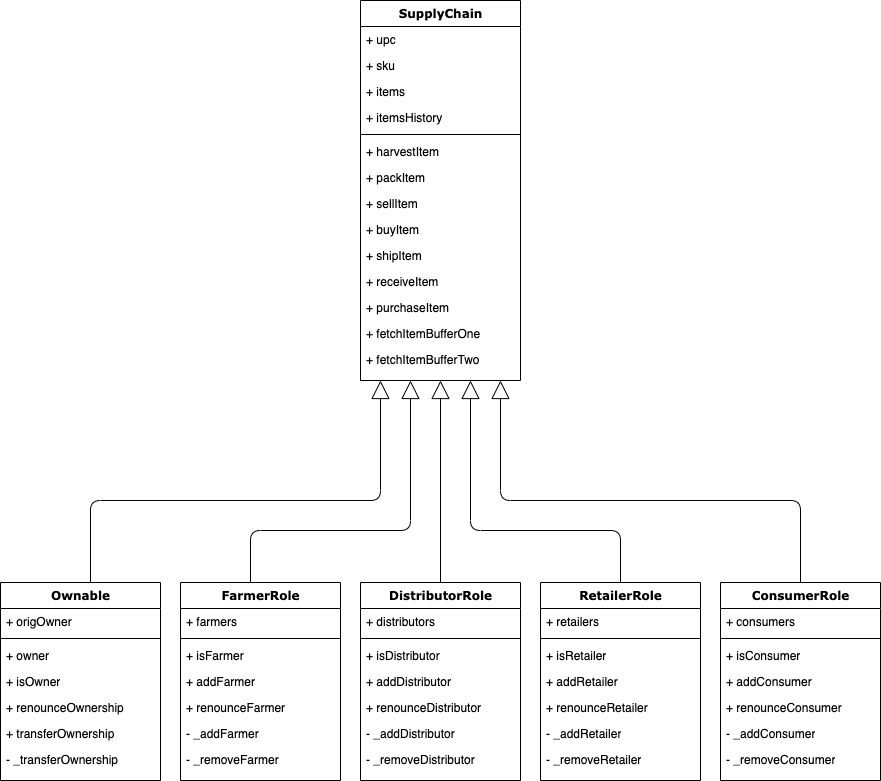

The diagram above was exported from draw.io. Its source (the exported page's mxGraphModel, read from the mxfile embedded in the PNG):
<mxGraphModel dx="1327" dy="2016" grid="1" gridSize="10" guides="1" tooltips="1" connect="1" arrows="1" fold="1" page="1" pageScale="1" pageWidth="1100" pageHeight="850" background="none" math="0" shadow="0">
  <root>
    <mxCell id="0" />
    <mxCell id="1" parent="0" />
    <mxCell id="78961159f06e98e8-43" value="SupplyChain" style="swimlane;html=1;fontStyle=1;align=center;verticalAlign=top;childLayout=stackLayout;horizontal=1;startSize=26;horizontalStack=0;resizeParent=1;resizeLast=0;collapsible=1;marginBottom=0;swimlaneFillColor=#ffffff;rounded=0;shadow=0;comic=0;labelBackgroundColor=none;strokeWidth=1;fillColor=none;fontFamily=Verdana;fontSize=12" parent="1" vertex="1">
      <mxGeometry x="740" y="-100" width="160" height="380" as="geometry" />
    </mxCell>
    <mxCell id="78961159f06e98e8-44" value="+ upc" style="text;html=1;strokeColor=none;fillColor=none;align=left;verticalAlign=top;spacingLeft=4;spacingRight=4;whiteSpace=wrap;overflow=hidden;rotatable=0;points=[[0,0.5],[1,0.5]];portConstraint=eastwest;" parent="78961159f06e98e8-43" vertex="1">
      <mxGeometry y="26" width="160" height="26" as="geometry" />
    </mxCell>
    <mxCell id="78961159f06e98e8-45" value="+ sku" style="text;html=1;strokeColor=none;fillColor=none;align=left;verticalAlign=top;spacingLeft=4;spacingRight=4;whiteSpace=wrap;overflow=hidden;rotatable=0;points=[[0,0.5],[1,0.5]];portConstraint=eastwest;" parent="78961159f06e98e8-43" vertex="1">
      <mxGeometry y="52" width="160" height="26" as="geometry" />
    </mxCell>
    <mxCell id="78961159f06e98e8-49" value="+ items" style="text;html=1;strokeColor=none;fillColor=none;align=left;verticalAlign=top;spacingLeft=4;spacingRight=4;whiteSpace=wrap;overflow=hidden;rotatable=0;points=[[0,0.5],[1,0.5]];portConstraint=eastwest;" parent="78961159f06e98e8-43" vertex="1">
      <mxGeometry y="78" width="160" height="26" as="geometry" />
    </mxCell>
    <mxCell id="78961159f06e98e8-50" value="+ itemsHistory" style="text;html=1;strokeColor=none;fillColor=none;align=left;verticalAlign=top;spacingLeft=4;spacingRight=4;whiteSpace=wrap;overflow=hidden;rotatable=0;points=[[0,0.5],[1,0.5]];portConstraint=eastwest;" parent="78961159f06e98e8-43" vertex="1">
      <mxGeometry y="104" width="160" height="26" as="geometry" />
    </mxCell>
    <mxCell id="78961159f06e98e8-51" value="" style="line;html=1;strokeWidth=1;fillColor=none;align=left;verticalAlign=middle;spacingTop=-1;spacingLeft=3;spacingRight=3;rotatable=0;labelPosition=right;points=[];portConstraint=eastwest;" parent="78961159f06e98e8-43" vertex="1">
      <mxGeometry y="130" width="160" height="8" as="geometry" />
    </mxCell>
    <mxCell id="78961159f06e98e8-52" value="+ harvestItem" style="text;html=1;strokeColor=none;fillColor=none;align=left;verticalAlign=top;spacingLeft=4;spacingRight=4;whiteSpace=wrap;overflow=hidden;rotatable=0;points=[[0,0.5],[1,0.5]];portConstraint=eastwest;" parent="78961159f06e98e8-43" vertex="1">
      <mxGeometry y="138" width="160" height="26" as="geometry" />
    </mxCell>
    <mxCell id="78961159f06e98e8-53" value="+ packItem" style="text;html=1;strokeColor=none;fillColor=none;align=left;verticalAlign=top;spacingLeft=4;spacingRight=4;whiteSpace=wrap;overflow=hidden;rotatable=0;points=[[0,0.5],[1,0.5]];portConstraint=eastwest;" parent="78961159f06e98e8-43" vertex="1">
      <mxGeometry y="164" width="160" height="26" as="geometry" />
    </mxCell>
    <mxCell id="xE5so6j8D-G1gyQs9W3M-59" value="+ sellItem" style="text;html=1;strokeColor=none;fillColor=none;align=left;verticalAlign=top;spacingLeft=4;spacingRight=4;whiteSpace=wrap;overflow=hidden;rotatable=0;points=[[0,0.5],[1,0.5]];portConstraint=eastwest;" vertex="1" parent="78961159f06e98e8-43">
      <mxGeometry y="190" width="160" height="26" as="geometry" />
    </mxCell>
    <mxCell id="xE5so6j8D-G1gyQs9W3M-60" value="+ buyItem" style="text;html=1;strokeColor=none;fillColor=none;align=left;verticalAlign=top;spacingLeft=4;spacingRight=4;whiteSpace=wrap;overflow=hidden;rotatable=0;points=[[0,0.5],[1,0.5]];portConstraint=eastwest;" vertex="1" parent="78961159f06e98e8-43">
      <mxGeometry y="216" width="160" height="26" as="geometry" />
    </mxCell>
    <mxCell id="xE5so6j8D-G1gyQs9W3M-61" value="+ shipItem" style="text;html=1;strokeColor=none;fillColor=none;align=left;verticalAlign=top;spacingLeft=4;spacingRight=4;whiteSpace=wrap;overflow=hidden;rotatable=0;points=[[0,0.5],[1,0.5]];portConstraint=eastwest;" vertex="1" parent="78961159f06e98e8-43">
      <mxGeometry y="242" width="160" height="26" as="geometry" />
    </mxCell>
    <mxCell id="xE5so6j8D-G1gyQs9W3M-62" value="+ receiveItem" style="text;html=1;strokeColor=none;fillColor=none;align=left;verticalAlign=top;spacingLeft=4;spacingRight=4;whiteSpace=wrap;overflow=hidden;rotatable=0;points=[[0,0.5],[1,0.5]];portConstraint=eastwest;" vertex="1" parent="78961159f06e98e8-43">
      <mxGeometry y="268" width="160" height="26" as="geometry" />
    </mxCell>
    <mxCell id="xE5so6j8D-G1gyQs9W3M-63" value="+ purchaseItem" style="text;html=1;strokeColor=none;fillColor=none;align=left;verticalAlign=top;spacingLeft=4;spacingRight=4;whiteSpace=wrap;overflow=hidden;rotatable=0;points=[[0,0.5],[1,0.5]];portConstraint=eastwest;" vertex="1" parent="78961159f06e98e8-43">
      <mxGeometry y="294" width="160" height="26" as="geometry" />
    </mxCell>
    <mxCell id="xE5so6j8D-G1gyQs9W3M-64" value="+ fetchItemBufferOne" style="text;html=1;strokeColor=none;fillColor=none;align=left;verticalAlign=top;spacingLeft=4;spacingRight=4;whiteSpace=wrap;overflow=hidden;rotatable=0;points=[[0,0.5],[1,0.5]];portConstraint=eastwest;" vertex="1" parent="78961159f06e98e8-43">
      <mxGeometry y="320" width="160" height="26" as="geometry" />
    </mxCell>
    <mxCell id="xE5so6j8D-G1gyQs9W3M-65" value="+ fetchItemBufferTwo" style="text;html=1;strokeColor=none;fillColor=none;align=left;verticalAlign=top;spacingLeft=4;spacingRight=4;whiteSpace=wrap;overflow=hidden;rotatable=0;points=[[0,0.5],[1,0.5]];portConstraint=eastwest;" vertex="1" parent="78961159f06e98e8-43">
      <mxGeometry y="346" width="160" height="26" as="geometry" />
    </mxCell>
    <mxCell id="78961159f06e98e8-128" style="edgeStyle=orthogonalEdgeStyle;html=1;labelBackgroundColor=none;startFill=0;startSize=8;endArrow=block;endFill=0;endSize=16;fontFamily=Verdana;fontSize=12;" parent="1" target="78961159f06e98e8-43" edge="1">
      <mxGeometry relative="1" as="geometry">
        <Array as="points">
          <mxPoint x="630" y="430" />
          <mxPoint x="790" y="430" />
        </Array>
        <mxPoint x="630" y="482" as="sourcePoint" />
      </mxGeometry>
    </mxCell>
    <mxCell id="78961159f06e98e8-127" style="edgeStyle=orthogonalEdgeStyle;html=1;labelBackgroundColor=none;startFill=0;startSize=8;endArrow=block;endFill=0;endSize=16;fontFamily=Verdana;fontSize=12;" parent="1" target="78961159f06e98e8-43" edge="1">
      <mxGeometry relative="1" as="geometry">
        <mxPoint x="820" y="482" as="sourcePoint" />
      </mxGeometry>
    </mxCell>
    <mxCell id="78961159f06e98e8-126" style="edgeStyle=orthogonalEdgeStyle;html=1;labelBackgroundColor=none;startFill=0;startSize=8;endArrow=block;endFill=0;endSize=16;fontFamily=Verdana;fontSize=12;" parent="1" target="78961159f06e98e8-43" edge="1">
      <mxGeometry relative="1" as="geometry">
        <Array as="points">
          <mxPoint x="1000" y="430" />
          <mxPoint x="850" y="430" />
        </Array>
        <mxPoint x="1000" y="481.9999999999998" as="sourcePoint" />
      </mxGeometry>
    </mxCell>
    <mxCell id="xE5so6j8D-G1gyQs9W3M-8" value="FarmerRole" style="swimlane;html=1;fontStyle=1;align=center;verticalAlign=top;childLayout=stackLayout;horizontal=1;startSize=26;horizontalStack=0;resizeParent=1;resizeLast=0;collapsible=1;marginBottom=0;swimlaneFillColor=#ffffff;rounded=0;shadow=0;comic=0;labelBackgroundColor=none;strokeWidth=1;fillColor=none;fontFamily=Verdana;fontSize=12" vertex="1" parent="1">
      <mxGeometry x="560" y="482" width="160" height="198" as="geometry" />
    </mxCell>
    <mxCell id="xE5so6j8D-G1gyQs9W3M-9" value="+ farmers" style="text;html=1;strokeColor=none;fillColor=none;align=left;verticalAlign=top;spacingLeft=4;spacingRight=4;whiteSpace=wrap;overflow=hidden;rotatable=0;points=[[0,0.5],[1,0.5]];portConstraint=eastwest;" vertex="1" parent="xE5so6j8D-G1gyQs9W3M-8">
      <mxGeometry y="26" width="160" height="26" as="geometry" />
    </mxCell>
    <mxCell id="xE5so6j8D-G1gyQs9W3M-11" value="" style="line;html=1;strokeWidth=1;fillColor=none;align=left;verticalAlign=middle;spacingTop=-1;spacingLeft=3;spacingRight=3;rotatable=0;labelPosition=right;points=[];portConstraint=eastwest;" vertex="1" parent="xE5so6j8D-G1gyQs9W3M-8">
      <mxGeometry y="52" width="160" height="8" as="geometry" />
    </mxCell>
    <mxCell id="xE5so6j8D-G1gyQs9W3M-12" value="+ isFarmer" style="text;html=1;strokeColor=none;fillColor=none;align=left;verticalAlign=top;spacingLeft=4;spacingRight=4;whiteSpace=wrap;overflow=hidden;rotatable=0;points=[[0,0.5],[1,0.5]];portConstraint=eastwest;" vertex="1" parent="xE5so6j8D-G1gyQs9W3M-8">
      <mxGeometry y="60" width="160" height="26" as="geometry" />
    </mxCell>
    <mxCell id="xE5so6j8D-G1gyQs9W3M-13" value="+ addFarmer" style="text;html=1;strokeColor=none;fillColor=none;align=left;verticalAlign=top;spacingLeft=4;spacingRight=4;whiteSpace=wrap;overflow=hidden;rotatable=0;points=[[0,0.5],[1,0.5]];portConstraint=eastwest;" vertex="1" parent="xE5so6j8D-G1gyQs9W3M-8">
      <mxGeometry y="86" width="160" height="26" as="geometry" />
    </mxCell>
    <mxCell id="xE5so6j8D-G1gyQs9W3M-31" value="+ renounceFarmer" style="text;html=1;strokeColor=none;fillColor=none;align=left;verticalAlign=top;spacingLeft=4;spacingRight=4;whiteSpace=wrap;overflow=hidden;rotatable=0;points=[[0,0.5],[1,0.5]];portConstraint=eastwest;" vertex="1" parent="xE5so6j8D-G1gyQs9W3M-8">
      <mxGeometry y="112" width="160" height="26" as="geometry" />
    </mxCell>
    <mxCell id="xE5so6j8D-G1gyQs9W3M-32" value="- _addFarmer" style="text;html=1;strokeColor=none;fillColor=none;align=left;verticalAlign=top;spacingLeft=4;spacingRight=4;whiteSpace=wrap;overflow=hidden;rotatable=0;points=[[0,0.5],[1,0.5]];portConstraint=eastwest;" vertex="1" parent="xE5so6j8D-G1gyQs9W3M-8">
      <mxGeometry y="138" width="160" height="26" as="geometry" />
    </mxCell>
    <mxCell id="xE5so6j8D-G1gyQs9W3M-33" value="- _removeFarmer" style="text;html=1;strokeColor=none;fillColor=none;align=left;verticalAlign=top;spacingLeft=4;spacingRight=4;whiteSpace=wrap;overflow=hidden;rotatable=0;points=[[0,0.5],[1,0.5]];portConstraint=eastwest;" vertex="1" parent="xE5so6j8D-G1gyQs9W3M-8">
      <mxGeometry y="164" width="160" height="26" as="geometry" />
    </mxCell>
    <mxCell id="xE5so6j8D-G1gyQs9W3M-20" value="Ownable" style="swimlane;html=1;fontStyle=1;align=center;verticalAlign=top;childLayout=stackLayout;horizontal=1;startSize=26;horizontalStack=0;resizeParent=1;resizeLast=0;collapsible=1;marginBottom=0;swimlaneFillColor=#ffffff;rounded=0;shadow=0;comic=0;labelBackgroundColor=none;strokeWidth=1;fillColor=none;fontFamily=Verdana;fontSize=12" vertex="1" parent="1">
      <mxGeometry x="380" y="482" width="160" height="198" as="geometry" />
    </mxCell>
    <mxCell id="xE5so6j8D-G1gyQs9W3M-21" value="+ origOwner" style="text;html=1;strokeColor=none;fillColor=none;align=left;verticalAlign=top;spacingLeft=4;spacingRight=4;whiteSpace=wrap;overflow=hidden;rotatable=0;points=[[0,0.5],[1,0.5]];portConstraint=eastwest;" vertex="1" parent="xE5so6j8D-G1gyQs9W3M-20">
      <mxGeometry y="26" width="160" height="26" as="geometry" />
    </mxCell>
    <mxCell id="xE5so6j8D-G1gyQs9W3M-23" value="" style="line;html=1;strokeWidth=1;fillColor=none;align=left;verticalAlign=middle;spacingTop=-1;spacingLeft=3;spacingRight=3;rotatable=0;labelPosition=right;points=[];portConstraint=eastwest;" vertex="1" parent="xE5so6j8D-G1gyQs9W3M-20">
      <mxGeometry y="52" width="160" height="8" as="geometry" />
    </mxCell>
    <mxCell id="xE5so6j8D-G1gyQs9W3M-28" value="+ owner" style="text;html=1;strokeColor=none;fillColor=none;align=left;verticalAlign=top;spacingLeft=4;spacingRight=4;whiteSpace=wrap;overflow=hidden;rotatable=0;points=[[0,0.5],[1,0.5]];portConstraint=eastwest;" vertex="1" parent="xE5so6j8D-G1gyQs9W3M-20">
      <mxGeometry y="60" width="160" height="26" as="geometry" />
    </mxCell>
    <mxCell id="xE5so6j8D-G1gyQs9W3M-29" value="+ isOwner" style="text;html=1;strokeColor=none;fillColor=none;align=left;verticalAlign=top;spacingLeft=4;spacingRight=4;whiteSpace=wrap;overflow=hidden;rotatable=0;points=[[0,0.5],[1,0.5]];portConstraint=eastwest;" vertex="1" parent="xE5so6j8D-G1gyQs9W3M-20">
      <mxGeometry y="86" width="160" height="26" as="geometry" />
    </mxCell>
    <mxCell id="xE5so6j8D-G1gyQs9W3M-24" value="+ renounceOwnership" style="text;html=1;strokeColor=none;fillColor=none;align=left;verticalAlign=top;spacingLeft=4;spacingRight=4;whiteSpace=wrap;overflow=hidden;rotatable=0;points=[[0,0.5],[1,0.5]];portConstraint=eastwest;" vertex="1" parent="xE5so6j8D-G1gyQs9W3M-20">
      <mxGeometry y="112" width="160" height="26" as="geometry" />
    </mxCell>
    <mxCell id="xE5so6j8D-G1gyQs9W3M-25" value="+ transferOwnership" style="text;html=1;strokeColor=none;fillColor=none;align=left;verticalAlign=top;spacingLeft=4;spacingRight=4;whiteSpace=wrap;overflow=hidden;rotatable=0;points=[[0,0.5],[1,0.5]];portConstraint=eastwest;" vertex="1" parent="xE5so6j8D-G1gyQs9W3M-20">
      <mxGeometry y="138" width="160" height="26" as="geometry" />
    </mxCell>
    <mxCell id="xE5so6j8D-G1gyQs9W3M-34" value="- _transferOwnership" style="text;html=1;strokeColor=none;fillColor=none;align=left;verticalAlign=top;spacingLeft=4;spacingRight=4;whiteSpace=wrap;overflow=hidden;rotatable=0;points=[[0,0.5],[1,0.5]];portConstraint=eastwest;" vertex="1" parent="xE5so6j8D-G1gyQs9W3M-20">
      <mxGeometry y="164" width="160" height="26" as="geometry" />
    </mxCell>
    <mxCell id="xE5so6j8D-G1gyQs9W3M-26" style="edgeStyle=orthogonalEdgeStyle;html=1;labelBackgroundColor=none;startFill=0;startSize=8;endArrow=block;endFill=0;endSize=16;fontFamily=Verdana;fontSize=12;" edge="1" parent="1">
      <mxGeometry relative="1" as="geometry">
        <Array as="points">
          <mxPoint x="470" y="400" />
          <mxPoint x="760" y="400" />
        </Array>
        <mxPoint x="470" y="482" as="sourcePoint" />
        <mxPoint x="760" y="280" as="targetPoint" />
      </mxGeometry>
    </mxCell>
    <mxCell id="xE5so6j8D-G1gyQs9W3M-27" style="edgeStyle=orthogonalEdgeStyle;html=1;labelBackgroundColor=none;startFill=0;startSize=8;endArrow=block;endFill=0;endSize=16;fontFamily=Verdana;fontSize=12;exitX=0.5;exitY=0;exitDx=0;exitDy=0;" edge="1" parent="1">
      <mxGeometry relative="1" as="geometry">
        <Array as="points">
          <mxPoint x="1180" y="400" />
          <mxPoint x="880" y="400" />
        </Array>
        <mxPoint x="1180" y="481.9999999999998" as="sourcePoint" />
        <mxPoint x="880" y="280" as="targetPoint" />
      </mxGeometry>
    </mxCell>
    <mxCell id="xE5so6j8D-G1gyQs9W3M-35" value="DistributorRole" style="swimlane;html=1;fontStyle=1;align=center;verticalAlign=top;childLayout=stackLayout;horizontal=1;startSize=26;horizontalStack=0;resizeParent=1;resizeLast=0;collapsible=1;marginBottom=0;swimlaneFillColor=#ffffff;rounded=0;shadow=0;comic=0;labelBackgroundColor=none;strokeWidth=1;fillColor=none;fontFamily=Verdana;fontSize=12" vertex="1" parent="1">
      <mxGeometry x="740" y="482" width="160" height="198" as="geometry" />
    </mxCell>
    <mxCell id="xE5so6j8D-G1gyQs9W3M-36" value="+ distributors" style="text;html=1;strokeColor=none;fillColor=none;align=left;verticalAlign=top;spacingLeft=4;spacingRight=4;whiteSpace=wrap;overflow=hidden;rotatable=0;points=[[0,0.5],[1,0.5]];portConstraint=eastwest;" vertex="1" parent="xE5so6j8D-G1gyQs9W3M-35">
      <mxGeometry y="26" width="160" height="26" as="geometry" />
    </mxCell>
    <mxCell id="xE5so6j8D-G1gyQs9W3M-37" value="" style="line;html=1;strokeWidth=1;fillColor=none;align=left;verticalAlign=middle;spacingTop=-1;spacingLeft=3;spacingRight=3;rotatable=0;labelPosition=right;points=[];portConstraint=eastwest;" vertex="1" parent="xE5so6j8D-G1gyQs9W3M-35">
      <mxGeometry y="52" width="160" height="8" as="geometry" />
    </mxCell>
    <mxCell id="xE5so6j8D-G1gyQs9W3M-38" value="+ isDistributor" style="text;html=1;strokeColor=none;fillColor=none;align=left;verticalAlign=top;spacingLeft=4;spacingRight=4;whiteSpace=wrap;overflow=hidden;rotatable=0;points=[[0,0.5],[1,0.5]];portConstraint=eastwest;" vertex="1" parent="xE5so6j8D-G1gyQs9W3M-35">
      <mxGeometry y="60" width="160" height="26" as="geometry" />
    </mxCell>
    <mxCell id="xE5so6j8D-G1gyQs9W3M-39" value="+ addDistributor" style="text;html=1;strokeColor=none;fillColor=none;align=left;verticalAlign=top;spacingLeft=4;spacingRight=4;whiteSpace=wrap;overflow=hidden;rotatable=0;points=[[0,0.5],[1,0.5]];portConstraint=eastwest;" vertex="1" parent="xE5so6j8D-G1gyQs9W3M-35">
      <mxGeometry y="86" width="160" height="26" as="geometry" />
    </mxCell>
    <mxCell id="xE5so6j8D-G1gyQs9W3M-40" value="+ renounceDistributor" style="text;html=1;strokeColor=none;fillColor=none;align=left;verticalAlign=top;spacingLeft=4;spacingRight=4;whiteSpace=wrap;overflow=hidden;rotatable=0;points=[[0,0.5],[1,0.5]];portConstraint=eastwest;" vertex="1" parent="xE5so6j8D-G1gyQs9W3M-35">
      <mxGeometry y="112" width="160" height="26" as="geometry" />
    </mxCell>
    <mxCell id="xE5so6j8D-G1gyQs9W3M-41" value="- _addDistributor" style="text;html=1;strokeColor=none;fillColor=none;align=left;verticalAlign=top;spacingLeft=4;spacingRight=4;whiteSpace=wrap;overflow=hidden;rotatable=0;points=[[0,0.5],[1,0.5]];portConstraint=eastwest;" vertex="1" parent="xE5so6j8D-G1gyQs9W3M-35">
      <mxGeometry y="138" width="160" height="26" as="geometry" />
    </mxCell>
    <mxCell id="xE5so6j8D-G1gyQs9W3M-42" value="- _removeDistributor" style="text;html=1;strokeColor=none;fillColor=none;align=left;verticalAlign=top;spacingLeft=4;spacingRight=4;whiteSpace=wrap;overflow=hidden;rotatable=0;points=[[0,0.5],[1,0.5]];portConstraint=eastwest;" vertex="1" parent="xE5so6j8D-G1gyQs9W3M-35">
      <mxGeometry y="164" width="160" height="26" as="geometry" />
    </mxCell>
    <mxCell id="xE5so6j8D-G1gyQs9W3M-43" value="RetailerRole" style="swimlane;html=1;fontStyle=1;align=center;verticalAlign=top;childLayout=stackLayout;horizontal=1;startSize=26;horizontalStack=0;resizeParent=1;resizeLast=0;collapsible=1;marginBottom=0;swimlaneFillColor=#ffffff;rounded=0;shadow=0;comic=0;labelBackgroundColor=none;strokeWidth=1;fillColor=none;fontFamily=Verdana;fontSize=12" vertex="1" parent="1">
      <mxGeometry x="920" y="482" width="160" height="198" as="geometry" />
    </mxCell>
    <mxCell id="xE5so6j8D-G1gyQs9W3M-44" value="+ retailers" style="text;html=1;strokeColor=none;fillColor=none;align=left;verticalAlign=top;spacingLeft=4;spacingRight=4;whiteSpace=wrap;overflow=hidden;rotatable=0;points=[[0,0.5],[1,0.5]];portConstraint=eastwest;" vertex="1" parent="xE5so6j8D-G1gyQs9W3M-43">
      <mxGeometry y="26" width="160" height="26" as="geometry" />
    </mxCell>
    <mxCell id="xE5so6j8D-G1gyQs9W3M-45" value="" style="line;html=1;strokeWidth=1;fillColor=none;align=left;verticalAlign=middle;spacingTop=-1;spacingLeft=3;spacingRight=3;rotatable=0;labelPosition=right;points=[];portConstraint=eastwest;" vertex="1" parent="xE5so6j8D-G1gyQs9W3M-43">
      <mxGeometry y="52" width="160" height="8" as="geometry" />
    </mxCell>
    <mxCell id="xE5so6j8D-G1gyQs9W3M-46" value="+ isRetailer" style="text;html=1;strokeColor=none;fillColor=none;align=left;verticalAlign=top;spacingLeft=4;spacingRight=4;whiteSpace=wrap;overflow=hidden;rotatable=0;points=[[0,0.5],[1,0.5]];portConstraint=eastwest;" vertex="1" parent="xE5so6j8D-G1gyQs9W3M-43">
      <mxGeometry y="60" width="160" height="26" as="geometry" />
    </mxCell>
    <mxCell id="xE5so6j8D-G1gyQs9W3M-47" value="+ addRetailer" style="text;html=1;strokeColor=none;fillColor=none;align=left;verticalAlign=top;spacingLeft=4;spacingRight=4;whiteSpace=wrap;overflow=hidden;rotatable=0;points=[[0,0.5],[1,0.5]];portConstraint=eastwest;" vertex="1" parent="xE5so6j8D-G1gyQs9W3M-43">
      <mxGeometry y="86" width="160" height="26" as="geometry" />
    </mxCell>
    <mxCell id="xE5so6j8D-G1gyQs9W3M-48" value="+ renounceRetailer" style="text;html=1;strokeColor=none;fillColor=none;align=left;verticalAlign=top;spacingLeft=4;spacingRight=4;whiteSpace=wrap;overflow=hidden;rotatable=0;points=[[0,0.5],[1,0.5]];portConstraint=eastwest;" vertex="1" parent="xE5so6j8D-G1gyQs9W3M-43">
      <mxGeometry y="112" width="160" height="26" as="geometry" />
    </mxCell>
    <mxCell id="xE5so6j8D-G1gyQs9W3M-49" value="- _addRetailer" style="text;html=1;strokeColor=none;fillColor=none;align=left;verticalAlign=top;spacingLeft=4;spacingRight=4;whiteSpace=wrap;overflow=hidden;rotatable=0;points=[[0,0.5],[1,0.5]];portConstraint=eastwest;" vertex="1" parent="xE5so6j8D-G1gyQs9W3M-43">
      <mxGeometry y="138" width="160" height="26" as="geometry" />
    </mxCell>
    <mxCell id="xE5so6j8D-G1gyQs9W3M-50" value="- _removeRetailer" style="text;html=1;strokeColor=none;fillColor=none;align=left;verticalAlign=top;spacingLeft=4;spacingRight=4;whiteSpace=wrap;overflow=hidden;rotatable=0;points=[[0,0.5],[1,0.5]];portConstraint=eastwest;" vertex="1" parent="xE5so6j8D-G1gyQs9W3M-43">
      <mxGeometry y="164" width="160" height="26" as="geometry" />
    </mxCell>
    <mxCell id="xE5so6j8D-G1gyQs9W3M-51" value="ConsumerRole" style="swimlane;html=1;fontStyle=1;align=center;verticalAlign=top;childLayout=stackLayout;horizontal=1;startSize=26;horizontalStack=0;resizeParent=1;resizeLast=0;collapsible=1;marginBottom=0;swimlaneFillColor=#ffffff;rounded=0;shadow=0;comic=0;labelBackgroundColor=none;strokeWidth=1;fillColor=none;fontFamily=Verdana;fontSize=12" vertex="1" parent="1">
      <mxGeometry x="1100" y="482" width="160" height="198" as="geometry" />
    </mxCell>
    <mxCell id="xE5so6j8D-G1gyQs9W3M-52" value="+ consumers" style="text;html=1;strokeColor=none;fillColor=none;align=left;verticalAlign=top;spacingLeft=4;spacingRight=4;whiteSpace=wrap;overflow=hidden;rotatable=0;points=[[0,0.5],[1,0.5]];portConstraint=eastwest;" vertex="1" parent="xE5so6j8D-G1gyQs9W3M-51">
      <mxGeometry y="26" width="160" height="26" as="geometry" />
    </mxCell>
    <mxCell id="xE5so6j8D-G1gyQs9W3M-53" value="" style="line;html=1;strokeWidth=1;fillColor=none;align=left;verticalAlign=middle;spacingTop=-1;spacingLeft=3;spacingRight=3;rotatable=0;labelPosition=right;points=[];portConstraint=eastwest;" vertex="1" parent="xE5so6j8D-G1gyQs9W3M-51">
      <mxGeometry y="52" width="160" height="8" as="geometry" />
    </mxCell>
    <mxCell id="xE5so6j8D-G1gyQs9W3M-54" value="+ isConsumer" style="text;html=1;strokeColor=none;fillColor=none;align=left;verticalAlign=top;spacingLeft=4;spacingRight=4;whiteSpace=wrap;overflow=hidden;rotatable=0;points=[[0,0.5],[1,0.5]];portConstraint=eastwest;" vertex="1" parent="xE5so6j8D-G1gyQs9W3M-51">
      <mxGeometry y="60" width="160" height="26" as="geometry" />
    </mxCell>
    <mxCell id="xE5so6j8D-G1gyQs9W3M-55" value="+ addConsumer" style="text;html=1;strokeColor=none;fillColor=none;align=left;verticalAlign=top;spacingLeft=4;spacingRight=4;whiteSpace=wrap;overflow=hidden;rotatable=0;points=[[0,0.5],[1,0.5]];portConstraint=eastwest;" vertex="1" parent="xE5so6j8D-G1gyQs9W3M-51">
      <mxGeometry y="86" width="160" height="26" as="geometry" />
    </mxCell>
    <mxCell id="xE5so6j8D-G1gyQs9W3M-56" value="+ renounceConsumer" style="text;html=1;strokeColor=none;fillColor=none;align=left;verticalAlign=top;spacingLeft=4;spacingRight=4;whiteSpace=wrap;overflow=hidden;rotatable=0;points=[[0,0.5],[1,0.5]];portConstraint=eastwest;" vertex="1" parent="xE5so6j8D-G1gyQs9W3M-51">
      <mxGeometry y="112" width="160" height="26" as="geometry" />
    </mxCell>
    <mxCell id="xE5so6j8D-G1gyQs9W3M-57" value="- _addConsumer" style="text;html=1;strokeColor=none;fillColor=none;align=left;verticalAlign=top;spacingLeft=4;spacingRight=4;whiteSpace=wrap;overflow=hidden;rotatable=0;points=[[0,0.5],[1,0.5]];portConstraint=eastwest;" vertex="1" parent="xE5so6j8D-G1gyQs9W3M-51">
      <mxGeometry y="138" width="160" height="26" as="geometry" />
    </mxCell>
    <mxCell id="xE5so6j8D-G1gyQs9W3M-58" value="- _removeConsumer" style="text;html=1;strokeColor=none;fillColor=none;align=left;verticalAlign=top;spacingLeft=4;spacingRight=4;whiteSpace=wrap;overflow=hidden;rotatable=0;points=[[0,0.5],[1,0.5]];portConstraint=eastwest;" vertex="1" parent="xE5so6j8D-G1gyQs9W3M-51">
      <mxGeometry y="164" width="160" height="26" as="geometry" />
    </mxCell>
  </root>
</mxGraphModel>